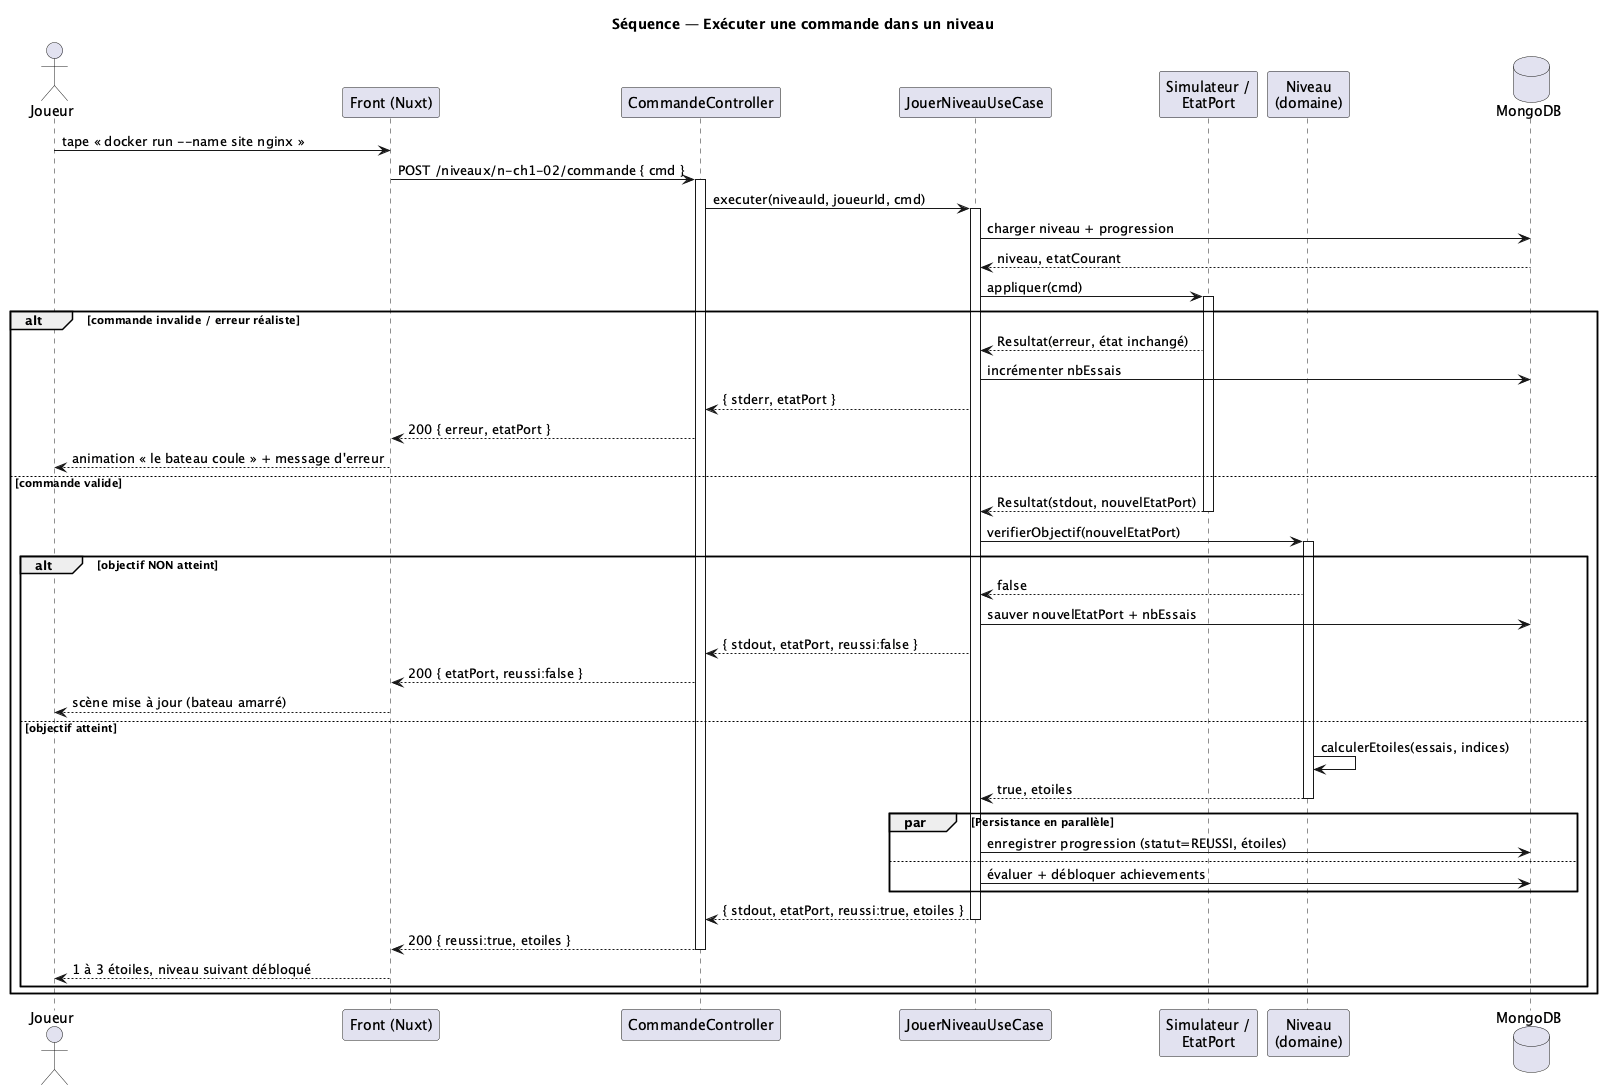

The diagram above was rendered by PlantUML. Its source (embedded in the PNG):
@startuml sequence-executer-commande
' Diagramme de séquence — « Exécuter une commande dans un niveau »
' Couches : Controller -> Use Case -> Domaine -> Repository (MongoDB)
' Rendu : plantuml 04-sequence.puml

skinparam shadowing false
title Séquence — Exécuter une commande dans un niveau

actor Joueur
participant "Front (Nuxt)" as Front
participant "CommandeController" as API
participant "JouerNiveauUseCase" as UC
participant "Simulateur /\nEtatPort" as Sim
participant "Niveau\n(domaine)" as Niv
database "MongoDB" as DB

Joueur -> Front : tape « docker run --name site nginx »
Front -> API : POST /niveaux/n-ch1-02/commande { cmd }
activate API
API -> UC : executer(niveauId, joueurId, cmd)
activate UC
UC -> DB : charger niveau + progression
DB --> UC : niveau, etatCourant
UC -> Sim : appliquer(cmd)
activate Sim

alt commande invalide / erreur réaliste
  Sim --> UC : Resultat(erreur, état inchangé)
  UC -> DB : incrémenter nbEssais
  UC --> API : { stderr, etatPort }
  API --> Front : 200 { erreur, etatPort }
  Front --> Joueur : animation « le bateau coule » + message d'erreur
else commande valide
  Sim --> UC : Resultat(stdout, nouvelEtatPort)
  deactivate Sim
  UC -> Niv : verifierObjectif(nouvelEtatPort)
  activate Niv
  alt objectif NON atteint
    Niv --> UC : false
    UC -> DB : sauver nouvelEtatPort + nbEssais
    UC --> API : { stdout, etatPort, reussi:false }
    API --> Front : 200 { etatPort, reussi:false }
    Front --> Joueur : scène mise à jour (bateau amarré)
  else objectif atteint
    Niv -> Niv : calculerEtoiles(essais, indices)
    Niv --> UC : true, etoiles
    deactivate Niv
    par Persistance en parallèle
      UC -> DB : enregistrer progression (statut=REUSSI, étoiles)
    else
      UC -> DB : évaluer + débloquer achievements
    end
    UC --> API : { stdout, etatPort, reussi:true, etoiles }
    deactivate UC
    API --> Front : 200 { reussi:true, etoiles }
    deactivate API
    Front --> Joueur : 1 à 3 étoiles, niveau suivant débloqué
  end
end

@enduml